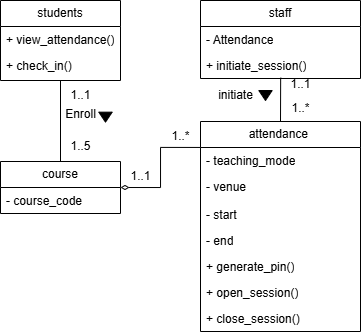

The diagram above was exported from draw.io. Its source (the exported page's mxGraphModel, read from the mxfile embedded in the PNG):
<mxGraphModel dx="427" dy="475" grid="1" gridSize="10" guides="1" tooltips="1" connect="1" arrows="1" fold="1" page="1" pageScale="1" pageWidth="850" pageHeight="1100" math="0" shadow="0">
  <root>
    <mxCell id="0" />
    <mxCell id="1" parent="0" />
    <mxCell id="9u2cIpR-pKpY2dmCwzsq-1" value="staff" style="swimlane;fontStyle=0;childLayout=stackLayout;horizontal=1;startSize=26;fillColor=none;horizontalStack=0;resizeParent=1;resizeParentMax=0;resizeLast=0;collapsible=1;marginBottom=0;whiteSpace=wrap;html=1;" vertex="1" parent="1">
      <mxGeometry x="360" y="239" width="160" height="78" as="geometry" />
    </mxCell>
    <mxCell id="9u2cIpR-pKpY2dmCwzsq-35" value="- Attendance" style="text;strokeColor=none;fillColor=none;align=left;verticalAlign=top;spacingLeft=4;spacingRight=4;overflow=hidden;rotatable=0;points=[[0,0.5],[1,0.5]];portConstraint=eastwest;whiteSpace=wrap;html=1;" vertex="1" parent="9u2cIpR-pKpY2dmCwzsq-1">
      <mxGeometry y="26" width="160" height="26" as="geometry" />
    </mxCell>
    <mxCell id="9u2cIpR-pKpY2dmCwzsq-2" value="+ initiate_session()" style="text;strokeColor=none;fillColor=none;align=left;verticalAlign=top;spacingLeft=4;spacingRight=4;overflow=hidden;rotatable=0;points=[[0,0.5],[1,0.5]];portConstraint=eastwest;whiteSpace=wrap;html=1;" vertex="1" parent="9u2cIpR-pKpY2dmCwzsq-1">
      <mxGeometry y="52" width="160" height="26" as="geometry" />
    </mxCell>
    <mxCell id="9u2cIpR-pKpY2dmCwzsq-15" value="attendance&amp;nbsp;" style="swimlane;fontStyle=0;childLayout=stackLayout;horizontal=1;startSize=26;fillColor=none;horizontalStack=0;resizeParent=1;resizeParentMax=0;resizeLast=0;collapsible=1;marginBottom=0;whiteSpace=wrap;html=1;" vertex="1" parent="1">
      <mxGeometry x="360" y="360" width="160" height="210" as="geometry" />
    </mxCell>
    <mxCell id="9u2cIpR-pKpY2dmCwzsq-16" value="- teaching_mode" style="text;strokeColor=none;fillColor=none;align=left;verticalAlign=top;spacingLeft=4;spacingRight=4;overflow=hidden;rotatable=0;points=[[0,0.5],[1,0.5]];portConstraint=eastwest;whiteSpace=wrap;html=1;" vertex="1" parent="9u2cIpR-pKpY2dmCwzsq-15">
      <mxGeometry y="26" width="160" height="26" as="geometry" />
    </mxCell>
    <mxCell id="9u2cIpR-pKpY2dmCwzsq-17" value="- venue" style="text;strokeColor=none;fillColor=none;align=left;verticalAlign=top;spacingLeft=4;spacingRight=4;overflow=hidden;rotatable=0;points=[[0,0.5],[1,0.5]];portConstraint=eastwest;whiteSpace=wrap;html=1;" vertex="1" parent="9u2cIpR-pKpY2dmCwzsq-15">
      <mxGeometry y="52" width="160" height="28" as="geometry" />
    </mxCell>
    <mxCell id="9u2cIpR-pKpY2dmCwzsq-37" value="- start" style="text;strokeColor=none;fillColor=none;align=left;verticalAlign=top;spacingLeft=4;spacingRight=4;overflow=hidden;rotatable=0;points=[[0,0.5],[1,0.5]];portConstraint=eastwest;whiteSpace=wrap;html=1;" vertex="1" parent="9u2cIpR-pKpY2dmCwzsq-15">
      <mxGeometry y="80" width="160" height="26" as="geometry" />
    </mxCell>
    <mxCell id="9u2cIpR-pKpY2dmCwzsq-38" value="- end" style="text;strokeColor=none;fillColor=none;align=left;verticalAlign=top;spacingLeft=4;spacingRight=4;overflow=hidden;rotatable=0;points=[[0,0.5],[1,0.5]];portConstraint=eastwest;whiteSpace=wrap;html=1;" vertex="1" parent="9u2cIpR-pKpY2dmCwzsq-15">
      <mxGeometry y="106" width="160" height="26" as="geometry" />
    </mxCell>
    <mxCell id="9u2cIpR-pKpY2dmCwzsq-39" value="+ generate_pin()" style="text;strokeColor=none;fillColor=none;align=left;verticalAlign=top;spacingLeft=4;spacingRight=4;overflow=hidden;rotatable=0;points=[[0,0.5],[1,0.5]];portConstraint=eastwest;whiteSpace=wrap;html=1;" vertex="1" parent="9u2cIpR-pKpY2dmCwzsq-15">
      <mxGeometry y="132" width="160" height="26" as="geometry" />
    </mxCell>
    <mxCell id="9u2cIpR-pKpY2dmCwzsq-41" value="+ open_session()" style="text;strokeColor=none;fillColor=none;align=left;verticalAlign=top;spacingLeft=4;spacingRight=4;overflow=hidden;rotatable=0;points=[[0,0.5],[1,0.5]];portConstraint=eastwest;whiteSpace=wrap;html=1;" vertex="1" parent="9u2cIpR-pKpY2dmCwzsq-15">
      <mxGeometry y="158" width="160" height="26" as="geometry" />
    </mxCell>
    <mxCell id="9u2cIpR-pKpY2dmCwzsq-43" value="+ close_session()" style="text;strokeColor=none;fillColor=none;align=left;verticalAlign=top;spacingLeft=4;spacingRight=4;overflow=hidden;rotatable=0;points=[[0,0.5],[1,0.5]];portConstraint=eastwest;whiteSpace=wrap;html=1;" vertex="1" parent="9u2cIpR-pKpY2dmCwzsq-15">
      <mxGeometry y="184" width="160" height="26" as="geometry" />
    </mxCell>
    <mxCell id="9u2cIpR-pKpY2dmCwzsq-22" value="students" style="swimlane;fontStyle=0;childLayout=stackLayout;horizontal=1;startSize=26;fillColor=none;horizontalStack=0;resizeParent=1;resizeParentMax=0;resizeLast=0;collapsible=1;marginBottom=0;whiteSpace=wrap;html=1;" vertex="1" parent="1">
      <mxGeometry x="160" y="239" width="120" height="80" as="geometry" />
    </mxCell>
    <mxCell id="9u2cIpR-pKpY2dmCwzsq-50" value="+ view_attendance()" style="text;strokeColor=none;fillColor=none;align=left;verticalAlign=top;spacingLeft=4;spacingRight=4;overflow=hidden;rotatable=0;points=[[0,0.5],[1,0.5]];portConstraint=eastwest;whiteSpace=wrap;html=1;" vertex="1" parent="9u2cIpR-pKpY2dmCwzsq-22">
      <mxGeometry y="26" width="120" height="26" as="geometry" />
    </mxCell>
    <mxCell id="9u2cIpR-pKpY2dmCwzsq-36" value="+ check_in()" style="text;strokeColor=none;fillColor=none;align=left;verticalAlign=top;spacingLeft=4;spacingRight=4;overflow=hidden;rotatable=0;points=[[0,0.5],[1,0.5]];portConstraint=eastwest;whiteSpace=wrap;html=1;" vertex="1" parent="9u2cIpR-pKpY2dmCwzsq-22">
      <mxGeometry y="52" width="120" height="28" as="geometry" />
    </mxCell>
    <mxCell id="9u2cIpR-pKpY2dmCwzsq-44" value="course" style="swimlane;fontStyle=0;childLayout=stackLayout;horizontal=1;startSize=26;fillColor=none;horizontalStack=0;resizeParent=1;resizeParentMax=0;resizeLast=0;collapsible=1;marginBottom=0;whiteSpace=wrap;html=1;" vertex="1" parent="1">
      <mxGeometry x="160" y="400" width="120" height="52" as="geometry" />
    </mxCell>
    <mxCell id="9u2cIpR-pKpY2dmCwzsq-45" value="- course_code" style="text;strokeColor=none;fillColor=none;align=left;verticalAlign=top;spacingLeft=4;spacingRight=4;overflow=hidden;rotatable=0;points=[[0,0.5],[1,0.5]];portConstraint=eastwest;whiteSpace=wrap;html=1;" vertex="1" parent="9u2cIpR-pKpY2dmCwzsq-44">
      <mxGeometry y="26" width="120" height="26" as="geometry" />
    </mxCell>
    <mxCell id="9u2cIpR-pKpY2dmCwzsq-46" value="" style="endArrow=diamondThin;html=1;rounded=0;entryX=1;entryY=0.5;entryDx=0;entryDy=0;exitX=-0.002;exitY=-0.002;exitDx=0;exitDy=0;exitPerimeter=0;endFill=0;edgeStyle=orthogonalEdgeStyle;" edge="1" parent="1" source="9u2cIpR-pKpY2dmCwzsq-16" target="9u2cIpR-pKpY2dmCwzsq-44">
      <mxGeometry width="50" height="50" relative="1" as="geometry">
        <mxPoint x="340" y="460" as="sourcePoint" />
        <mxPoint x="330" y="440" as="targetPoint" />
        <Array as="points">
          <mxPoint x="320" y="386" />
          <mxPoint x="320" y="426" />
        </Array>
      </mxGeometry>
    </mxCell>
    <mxCell id="9u2cIpR-pKpY2dmCwzsq-52" value="" style="endArrow=none;html=1;rounded=0;exitX=0.5;exitY=0;exitDx=0;exitDy=0;entryX=0.5;entryY=1;entryDx=0;entryDy=0;" edge="1" parent="1" source="9u2cIpR-pKpY2dmCwzsq-44" target="9u2cIpR-pKpY2dmCwzsq-22">
      <mxGeometry width="50" height="50" relative="1" as="geometry">
        <mxPoint x="190" y="390" as="sourcePoint" />
        <mxPoint x="240" y="340" as="targetPoint" />
      </mxGeometry>
    </mxCell>
    <mxCell id="9u2cIpR-pKpY2dmCwzsq-53" value="1..1" style="text;html=1;align=center;verticalAlign=middle;resizable=0;points=[];autosize=1;strokeColor=none;fillColor=none;" vertex="1" parent="1">
      <mxGeometry x="220" y="319" width="40" height="30" as="geometry" />
    </mxCell>
    <mxCell id="9u2cIpR-pKpY2dmCwzsq-54" value="1..5" style="text;html=1;align=center;verticalAlign=middle;resizable=0;points=[];autosize=1;strokeColor=none;fillColor=none;" vertex="1" parent="1">
      <mxGeometry x="220" y="370" width="40" height="30" as="geometry" />
    </mxCell>
    <mxCell id="9u2cIpR-pKpY2dmCwzsq-55" value="Enroll" style="text;html=1;align=center;verticalAlign=middle;resizable=0;points=[];autosize=1;strokeColor=none;fillColor=none;" vertex="1" parent="1">
      <mxGeometry x="215" y="338" width="50" height="30" as="geometry" />
    </mxCell>
    <mxCell id="9u2cIpR-pKpY2dmCwzsq-56" value="" style="triangle;whiteSpace=wrap;html=1;rotation=90;fillColor=#000000;" vertex="1" parent="1">
      <mxGeometry x="260" y="349" width="10" height="13.33" as="geometry" />
    </mxCell>
    <mxCell id="9u2cIpR-pKpY2dmCwzsq-57" value="" style="endArrow=none;html=1;rounded=0;exitX=0.5;exitY=0;exitDx=0;exitDy=0;entryX=0.501;entryY=0.969;entryDx=0;entryDy=0;entryPerimeter=0;" edge="1" parent="1" source="9u2cIpR-pKpY2dmCwzsq-15" target="9u2cIpR-pKpY2dmCwzsq-2">
      <mxGeometry width="50" height="50" relative="1" as="geometry">
        <mxPoint x="430" y="380" as="sourcePoint" />
        <mxPoint x="480" y="330" as="targetPoint" />
      </mxGeometry>
    </mxCell>
    <mxCell id="9u2cIpR-pKpY2dmCwzsq-58" value="1..1" style="text;html=1;align=center;verticalAlign=middle;resizable=0;points=[];autosize=1;strokeColor=none;fillColor=none;" vertex="1" parent="1">
      <mxGeometry x="440" y="308" width="40" height="30" as="geometry" />
    </mxCell>
    <mxCell id="9u2cIpR-pKpY2dmCwzsq-59" value="1..*" style="text;html=1;align=center;verticalAlign=middle;resizable=0;points=[];autosize=1;strokeColor=none;fillColor=none;" vertex="1" parent="1">
      <mxGeometry x="440" y="332.33" width="40" height="30" as="geometry" />
    </mxCell>
    <mxCell id="9u2cIpR-pKpY2dmCwzsq-60" value="initiate" style="text;html=1;align=center;verticalAlign=middle;resizable=0;points=[];autosize=1;strokeColor=none;fillColor=none;" vertex="1" parent="1">
      <mxGeometry x="365" y="319.01" width="60" height="30" as="geometry" />
    </mxCell>
    <mxCell id="9u2cIpR-pKpY2dmCwzsq-61" value="" style="triangle;whiteSpace=wrap;html=1;rotation=90;fillColor=#000000;" vertex="1" parent="1">
      <mxGeometry x="420" y="327.34999999999997" width="10" height="13.33" as="geometry" />
    </mxCell>
    <mxCell id="9u2cIpR-pKpY2dmCwzsq-62" value="1..*" style="text;html=1;align=center;verticalAlign=middle;resizable=0;points=[];autosize=1;strokeColor=none;fillColor=none;" vertex="1" parent="1">
      <mxGeometry x="320" y="360" width="40" height="30" as="geometry" />
    </mxCell>
    <mxCell id="9u2cIpR-pKpY2dmCwzsq-63" value="1..1" style="text;html=1;align=center;verticalAlign=middle;resizable=0;points=[];autosize=1;strokeColor=none;fillColor=none;" vertex="1" parent="1">
      <mxGeometry x="280" y="400" width="40" height="30" as="geometry" />
    </mxCell>
  </root>
</mxGraphModel>